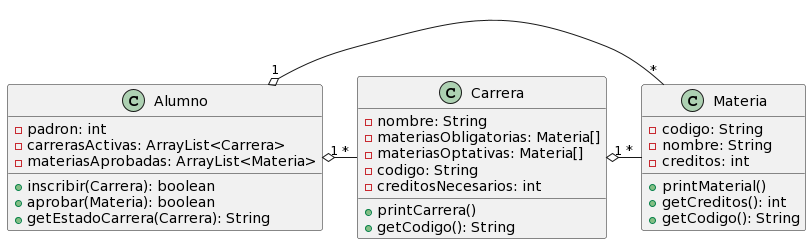

The diagram above was rendered by PlantUML. Its source (embedded in the PNG):
@startuml
class Alumno {
  -padron: int
  -carrerasActivas: ArrayList<Carrera>
  -materiasAprobadas: ArrayList<Materia>
  +inscribir(Carrera): boolean
  +aprobar(Materia): boolean
  +getEstadoCarrera(Carrera): String
}

class Materia {
  -codigo: String
  -nombre: String
  -creditos: int
  +printMaterial()
  +getCreditos(): int
  +getCodigo(): String
}

class Carrera {
  -nombre: String
  -materiasObligatorias: Materia[]
  -materiasOptativas: Materia[]
  -codigo: String
  -creditosNecesarios: int
  +printCarrera()
  +getCodigo(): String
}

Carrera "1" o- "*" Materia
Alumno "1" o- "*" Carrera
Alumno "1" o- "*" Materia
@enduml